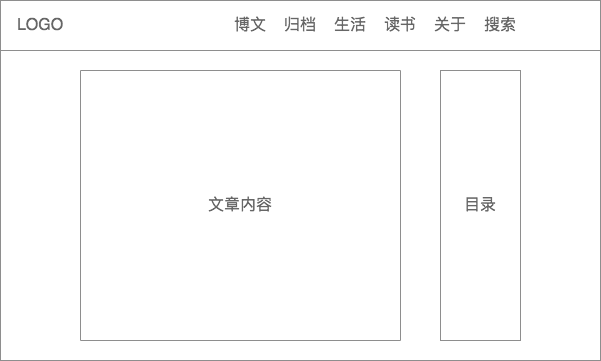

The diagram above was exported from draw.io. Its source (the exported page's mxGraphModel, read from the mxfile embedded in the PNG):
<mxGraphModel dx="624" dy="369" grid="1" gridSize="10" guides="1" tooltips="1" connect="1" arrows="1" fold="1" page="1" pageScale="1" pageWidth="827" pageHeight="1169" math="0" shadow="0">
  <root>
    <mxCell id="0" />
    <mxCell id="1" parent="0" />
    <mxCell id="13" value="" style="rounded=0;whiteSpace=wrap;html=1;strokeColor=#8e8e8e;" parent="1" vertex="1">
      <mxGeometry width="600" height="360" as="geometry" />
    </mxCell>
    <mxCell id="14" value="" style="rounded=0;whiteSpace=wrap;html=1;strokeColor=#8e8e8e;" parent="1" vertex="1">
      <mxGeometry width="600" height="50" as="geometry" />
    </mxCell>
    <mxCell id="15" value="目录" style="rounded=0;whiteSpace=wrap;html=1;fontSize=16;strokeColor=#8e8e8e;fontColor=#666;" parent="1" vertex="1">
      <mxGeometry x="440" y="70" width="80" height="270" as="geometry" />
    </mxCell>
    <mxCell id="16" value="文章内容" style="rounded=0;whiteSpace=wrap;html=1;direction=south;fontSize=16;strokeColor=#8E8E8E;fontColor=#666;" parent="1" vertex="1">
      <mxGeometry x="80" y="70" width="320" height="270" as="geometry" />
    </mxCell>
    <mxCell id="17" value="LOGO" style="text;html=1;align=center;verticalAlign=middle;whiteSpace=wrap;rounded=0;fontSize=16;fontColor=#666;" parent="1" vertex="1">
      <mxGeometry x="20" y="15" width="40" height="20" as="geometry" />
    </mxCell>
    <mxCell id="18" value="生活" style="text;html=1;strokeColor=none;fillColor=none;align=center;verticalAlign=middle;whiteSpace=wrap;rounded=0;fontSize=16;fontColor=#666;" parent="1" vertex="1">
      <mxGeometry x="330" y="15" width="40" height="20" as="geometry" />
    </mxCell>
    <mxCell id="19" value="归档" style="text;html=1;strokeColor=none;fillColor=none;align=center;verticalAlign=middle;whiteSpace=wrap;rounded=0;fontSize=16;fontColor=#666;" parent="1" vertex="1">
      <mxGeometry x="280" y="15" width="40" height="20" as="geometry" />
    </mxCell>
    <mxCell id="20" value="读书" style="text;html=1;strokeColor=none;fillColor=none;align=center;verticalAlign=middle;whiteSpace=wrap;rounded=0;fontSize=16;fontColor=#666;" parent="1" vertex="1">
      <mxGeometry x="380" y="15" width="40" height="20" as="geometry" />
    </mxCell>
    <mxCell id="21" value="关于" style="text;html=1;strokeColor=none;fillColor=none;align=center;verticalAlign=middle;whiteSpace=wrap;rounded=0;fontSize=16;fontColor=#666;" parent="1" vertex="1">
      <mxGeometry x="430" y="15" width="40" height="20" as="geometry" />
    </mxCell>
    <mxCell id="22" value="博文" style="text;html=1;strokeColor=none;fillColor=none;align=center;verticalAlign=middle;whiteSpace=wrap;rounded=0;fontSize=16;fontColor=#666;" parent="1" vertex="1">
      <mxGeometry x="230" y="15" width="40" height="20" as="geometry" />
    </mxCell>
    <mxCell id="23" value="搜索" style="text;html=1;strokeColor=none;fillColor=none;align=center;verticalAlign=middle;whiteSpace=wrap;rounded=0;fontSize=16;fontColor=#666;" parent="1" vertex="1">
      <mxGeometry x="480" y="15" width="40" height="20" as="geometry" />
    </mxCell>
  </root>
</mxGraphModel>